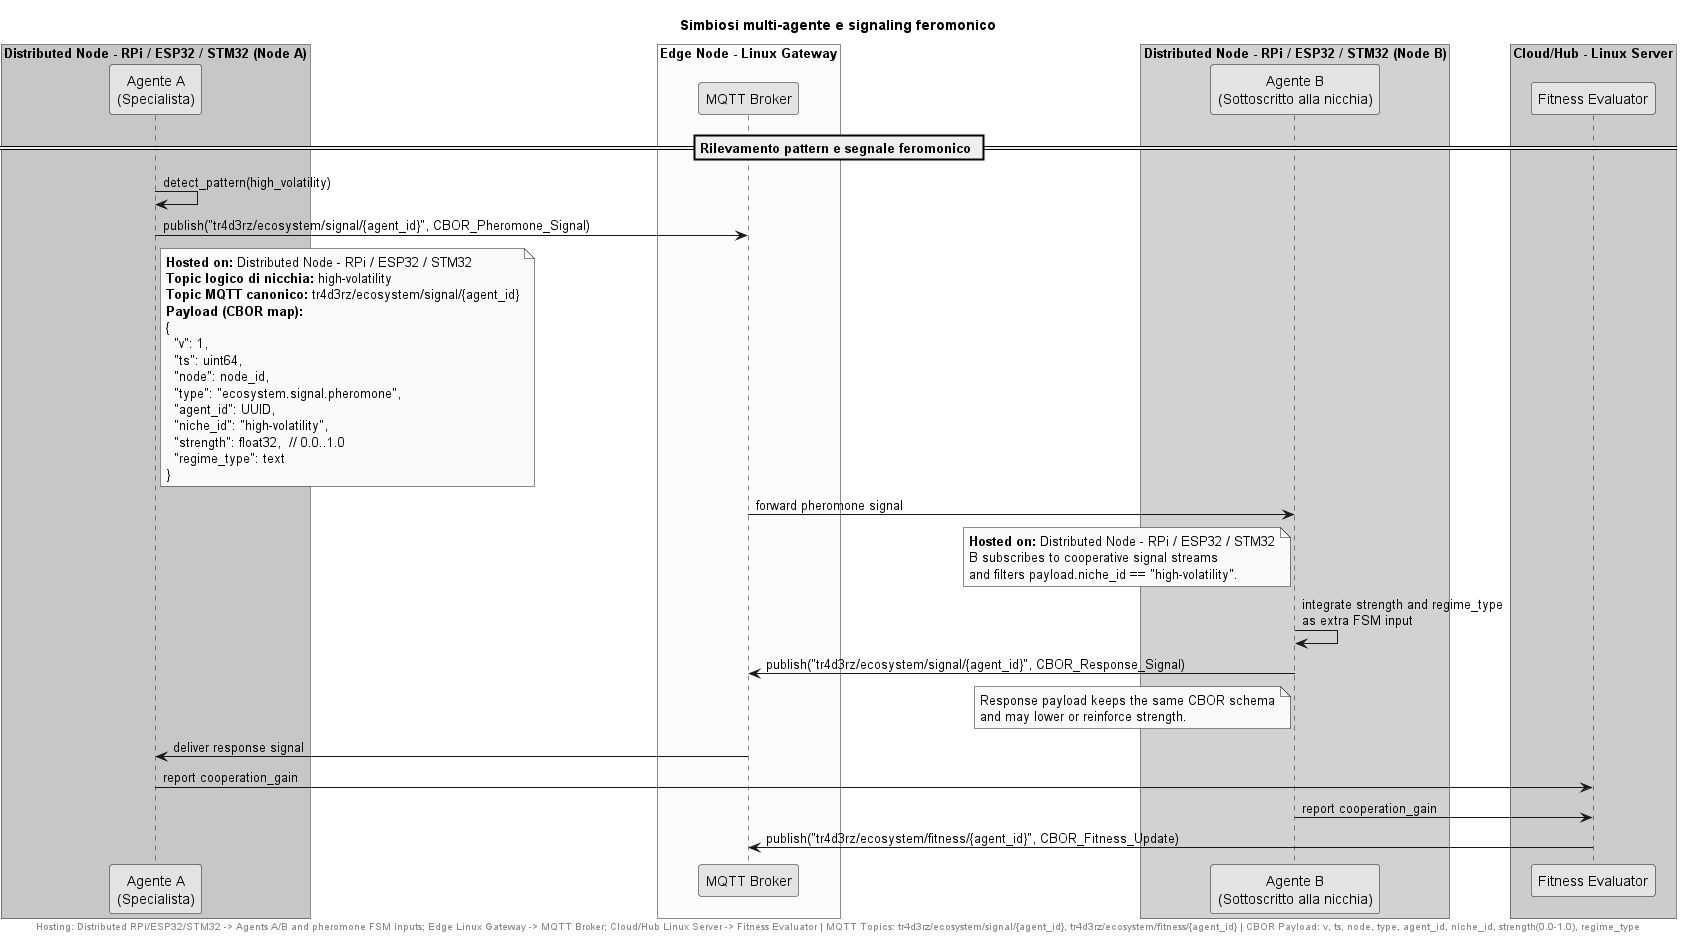

The diagram above was rendered by PlantUML. Its source (embedded in the PNG):
@startuml evolution_symbiosis
skinparam monochrome true

title Simbiosi multi-agente e signaling feromonico

box "Distributed Node - RPi / ESP32 / STM32 (Node A)" #LightGreen
  participant "Agente A\n(Specialista)" as A
end box

box "Edge Node - Linux Gateway" #LightYellow
  participant "MQTT Broker" as MQTT
end box

box "Distributed Node - RPi / ESP32 / STM32 (Node B)" #PaleGreen
  participant "Agente B\n(Sottoscritto alla nicchia)" as B
end box

box "Cloud/Hub - Linux Server" #LightBlue
  participant "Fitness Evaluator" as FE
end box

== Rilevamento pattern e segnale feromonico ==

A -> A : detect_pattern(high_volatility)
A -> MQTT : publish("tr4d3rz/ecosystem/signal/{agent_id}", CBOR_Pheromone_Signal)
note right of A
  **Hosted on:** Distributed Node - RPi / ESP32 / STM32
  **Topic logico di nicchia:** high-volatility
  **Topic MQTT canonico:** tr4d3rz/ecosystem/signal/{agent_id}
  **Payload (CBOR map):**
  {
    "v": 1,
    "ts": uint64,
    "node": node_id,
    "type": "ecosystem.signal.pheromone",
    "agent_id": UUID,
    "niche_id": "high-volatility",
    "strength": float32,  // 0.0..1.0
    "regime_type": text
  }
end note

MQTT -> B : forward pheromone signal
note left of B
  **Hosted on:** Distributed Node - RPi / ESP32 / STM32
  B subscribes to cooperative signal streams
  and filters payload.niche_id == "high-volatility".
end note

B -> B : integrate strength and regime_type\nas extra FSM input
B -> MQTT : publish("tr4d3rz/ecosystem/signal/{agent_id}", CBOR_Response_Signal)
note left of B
  Response payload keeps the same CBOR schema
  and may lower or reinforce strength.
end note

MQTT -> A : deliver response signal
A -> FE : report cooperation_gain
B -> FE : report cooperation_gain
FE -> MQTT : publish("tr4d3rz/ecosystem/fitness/{agent_id}", CBOR_Fitness_Update)

footer Hosting: Distributed RPi/ESP32/STM32 -> Agents A/B and pheromone FSM inputs; Edge Linux Gateway -> MQTT Broker; Cloud/Hub Linux Server -> Fitness Evaluator | MQTT Topics: tr4d3rz/ecosystem/signal/{agent_id}, tr4d3rz/ecosystem/fitness/{agent_id} | CBOR Payload: v, ts, node, type, agent_id, niche_id, strength(0.0-1.0), regime_type
@enduml